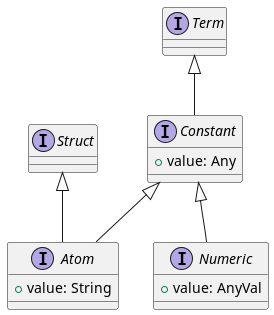

The diagram above was rendered by PlantUML. Its source (embedded in the PNG):
@startuml
interface Term

interface Constant {
    +value: Any
}

interface Atom {
    +value: String
}

interface Numeric {
    +value: AnyVal
}

interface Struct

Constant <|-- Atom
Constant <|-- Numeric
Term <|-- Constant

Struct <|-- Atom
@enduml